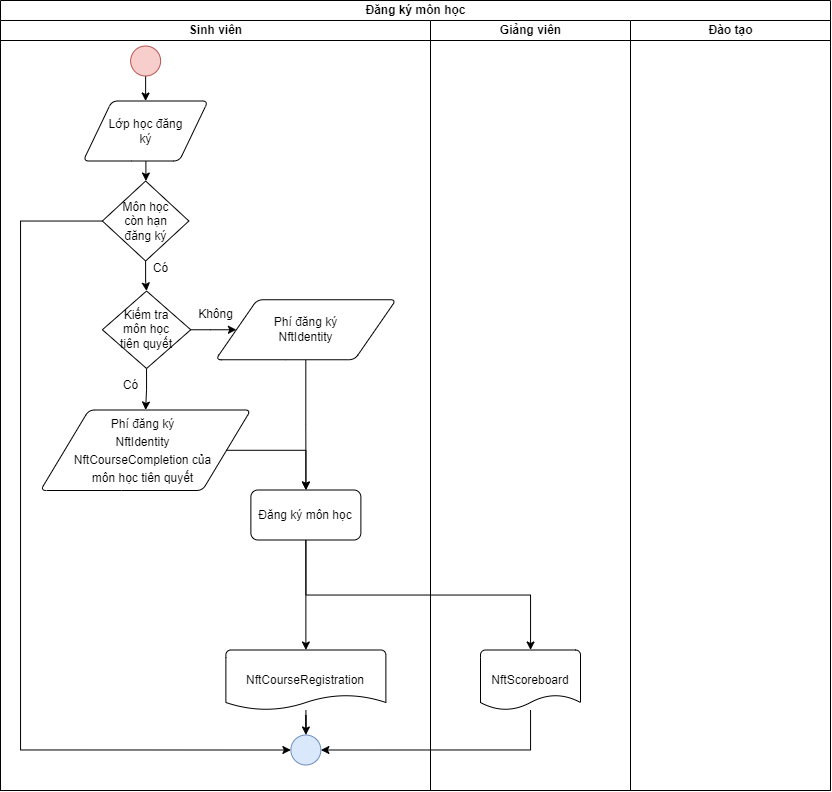

The diagram above was exported from draw.io. Its source (the exported page's mxGraphModel, read from the mxfile embedded in the PNG):
<mxGraphModel dx="2015" dy="1082" grid="1" gridSize="10" guides="1" tooltips="1" connect="1" arrows="1" fold="1" page="1" pageScale="1" pageWidth="827" pageHeight="1169" math="0" shadow="0">
  <root>
    <mxCell id="0" />
    <mxCell id="1" parent="0" />
    <mxCell id="2" value="Đăng ký môn học" style="swimlane;childLayout=stackLayout;resizeParent=1;resizeParentMax=0;startSize=20;html=1;" vertex="1" parent="1">
      <mxGeometry x="1100" y="2640" width="830" height="790" as="geometry" />
    </mxCell>
    <mxCell id="3" style="edgeStyle=orthogonalEdgeStyle;rounded=0;orthogonalLoop=1;jettySize=auto;html=1;exitX=0.5;exitY=1;exitDx=0;exitDy=0;" edge="1" parent="2" source="12" target="29">
      <mxGeometry relative="1" as="geometry">
        <mxPoint x="275" y="599" as="sourcePoint" />
        <mxPoint x="529.9950000000003" y="648.9999999999995" as="targetPoint" />
      </mxGeometry>
    </mxCell>
    <mxCell id="4" style="edgeStyle=orthogonalEdgeStyle;rounded=0;orthogonalLoop=1;jettySize=auto;html=1;entryX=1;entryY=0.5;entryDx=0;entryDy=0;" edge="1" parent="2" source="29" target="19">
      <mxGeometry relative="1" as="geometry">
        <mxPoint x="490" y="709" as="sourcePoint" />
        <Array as="points">
          <mxPoint x="530" y="749" />
        </Array>
      </mxGeometry>
    </mxCell>
    <mxCell id="5" value="Sinh viên" style="swimlane;startSize=20;html=1;" vertex="1" parent="2">
      <mxGeometry y="20" width="430" height="770" as="geometry" />
    </mxCell>
    <mxCell id="6" style="edgeStyle=orthogonalEdgeStyle;rounded=0;orthogonalLoop=1;jettySize=auto;html=1;" edge="1" parent="5" target="25">
      <mxGeometry relative="1" as="geometry">
        <mxPoint x="145.3800000000001" y="140.5" as="sourcePoint" />
      </mxGeometry>
    </mxCell>
    <mxCell id="7" style="edgeStyle=orthogonalEdgeStyle;rounded=0;orthogonalLoop=1;jettySize=auto;html=1;exitX=0.5;exitY=1;exitDx=0;exitDy=0;entryX=0.5;entryY=0;entryDx=0;entryDy=0;" edge="1" parent="5" target="22">
      <mxGeometry relative="1" as="geometry">
        <mxPoint x="145.1300000000001" y="55.5" as="sourcePoint" />
        <Array as="points">
          <mxPoint x="145" y="80.5" />
        </Array>
      </mxGeometry>
    </mxCell>
    <mxCell id="8" value="" style="ellipse;whiteSpace=wrap;html=1;fillColor=#f8cecc;strokeColor=#b85450;" vertex="1" parent="5">
      <mxGeometry x="130.13" y="25.5" width="30" height="30" as="geometry" />
    </mxCell>
    <mxCell id="9" style="edgeStyle=orthogonalEdgeStyle;rounded=0;orthogonalLoop=1;jettySize=auto;html=1;" edge="1" parent="5" source="10" target="11">
      <mxGeometry relative="1" as="geometry" />
    </mxCell>
    <mxCell id="10" value="Kiếm tra môn học tiên quyết" style="strokeWidth=1;html=1;shape=mxgraph.flowchart.decision;whiteSpace=wrap;spacingLeft=10;spacingRight=10;" vertex="1" parent="5">
      <mxGeometry x="101.88" y="270.5" width="88.37" height="77.5" as="geometry" />
    </mxCell>
    <mxCell id="11" value="&lt;p style=&quot;line-height: 150%;&quot;&gt;Phí đăng ký&lt;br&gt;NftIdentity&lt;br&gt;NftCourseCompletion của môn học tiên quyết&lt;/p&gt;" style="shape=parallelogram;html=1;strokeWidth=1;perimeter=parallelogramPerimeter;rounded=1;arcSize=12;size=0.23;whiteSpace=wrap;spacingLeft=20;spacingRight=25;horizontal=1;spacing=2;" vertex="1" parent="5">
      <mxGeometry x="40" y="389.5" width="210.26" height="80.5" as="geometry" />
    </mxCell>
    <mxCell id="12" value="Đăng ký môn học" style="rounded=1;whiteSpace=wrap;html=1;absoluteArcSize=1;arcSize=14;strokeWidth=1;" vertex="1" parent="5">
      <mxGeometry x="250.38" y="469.5" width="110" height="50" as="geometry" />
    </mxCell>
    <mxCell id="13" style="edgeStyle=orthogonalEdgeStyle;rounded=0;orthogonalLoop=1;jettySize=auto;html=1;entryX=0.5;entryY=0;entryDx=0;entryDy=0;" edge="1" parent="5" source="11" target="12">
      <mxGeometry relative="1" as="geometry" />
    </mxCell>
    <mxCell id="14" style="edgeStyle=orthogonalEdgeStyle;rounded=0;orthogonalLoop=1;jettySize=auto;html=1;" edge="1" parent="5" source="15" target="12">
      <mxGeometry relative="1" as="geometry" />
    </mxCell>
    <mxCell id="15" value="Phí đăng ký&lt;br&gt;NftIdentity" style="shape=parallelogram;html=1;strokeWidth=1;perimeter=parallelogramPerimeter;rounded=1;arcSize=12;size=0.23;whiteSpace=wrap;spacingLeft=20;spacingRight=20;horizontal=1;spacing=2;" vertex="1" parent="5">
      <mxGeometry x="215.13" y="279.25" width="180.5" height="60" as="geometry" />
    </mxCell>
    <mxCell id="16" style="edgeStyle=orthogonalEdgeStyle;rounded=0;orthogonalLoop=1;jettySize=auto;html=1;entryX=0;entryY=0.5;entryDx=0;entryDy=0;" edge="1" parent="5" source="10" target="15">
      <mxGeometry relative="1" as="geometry">
        <mxPoint x="225.13" y="309.25" as="targetPoint" />
      </mxGeometry>
    </mxCell>
    <mxCell id="17" value="Có" style="text;html=1;align=center;verticalAlign=middle;resizable=0;points=[];autosize=1;strokeColor=none;fillColor=none;" vertex="1" parent="5">
      <mxGeometry x="110" y="349.5" width="40" height="30" as="geometry" />
    </mxCell>
    <mxCell id="18" value="Không" style="text;html=1;align=center;verticalAlign=middle;resizable=0;points=[];autosize=1;strokeColor=none;fillColor=none;" vertex="1" parent="5">
      <mxGeometry x="185.13" y="279.25" width="60" height="30" as="geometry" />
    </mxCell>
    <mxCell id="19" value="" style="ellipse;whiteSpace=wrap;html=1;fillColor=#dae8fc;strokeColor=#6c8ebf;" vertex="1" parent="5">
      <mxGeometry x="290.3800000000001" y="714.5" width="30" height="30" as="geometry" />
    </mxCell>
    <mxCell id="20" style="edgeStyle=orthogonalEdgeStyle;rounded=0;orthogonalLoop=1;jettySize=auto;html=1;" edge="1" parent="5" source="27">
      <mxGeometry relative="1" as="geometry">
        <mxPoint x="305.4210526315792" y="689.5" as="sourcePoint" />
        <mxPoint x="305.3800000000001" y="714.5" as="targetPoint" />
      </mxGeometry>
    </mxCell>
    <mxCell id="21" style="edgeStyle=orthogonalEdgeStyle;rounded=0;orthogonalLoop=1;jettySize=auto;html=1;" edge="1" parent="5" source="12" target="27">
      <mxGeometry relative="1" as="geometry">
        <mxPoint x="305.38000000000056" y="629.5" as="targetPoint" />
      </mxGeometry>
    </mxCell>
    <mxCell id="22" value="Lớp học đăng ký" style="shape=parallelogram;html=1;strokeWidth=1;perimeter=parallelogramPerimeter;rounded=1;arcSize=12;size=0.23;whiteSpace=wrap;spacingLeft=20;spacingRight=20;horizontal=1;spacing=2;" vertex="1" parent="5">
      <mxGeometry x="82.69" y="80.5" width="124.87" height="60" as="geometry" />
    </mxCell>
    <mxCell id="23" style="edgeStyle=orthogonalEdgeStyle;rounded=0;orthogonalLoop=1;jettySize=auto;html=1;entryX=0.5;entryY=0;entryDx=0;entryDy=0;entryPerimeter=0;" edge="1" parent="5" source="25" target="10">
      <mxGeometry relative="1" as="geometry" />
    </mxCell>
    <mxCell id="24" style="edgeStyle=orthogonalEdgeStyle;rounded=0;orthogonalLoop=1;jettySize=auto;html=1;entryX=0;entryY=0.5;entryDx=0;entryDy=0;" edge="1" parent="5" source="25" target="19">
      <mxGeometry relative="1" as="geometry">
        <Array as="points">
          <mxPoint x="20" y="201" />
          <mxPoint x="20" y="729" />
        </Array>
      </mxGeometry>
    </mxCell>
    <mxCell id="25" value="Môn học còn hạn đăng ký" style="strokeWidth=1;html=1;shape=mxgraph.flowchart.decision;whiteSpace=wrap;spacingLeft=10;spacingRight=10;" vertex="1" parent="5">
      <mxGeometry x="101.88" y="160.5" width="86.5" height="80" as="geometry" />
    </mxCell>
    <mxCell id="26" value="Có" style="text;html=1;align=center;verticalAlign=middle;resizable=0;points=[];autosize=1;strokeColor=none;fillColor=none;" vertex="1" parent="5">
      <mxGeometry x="139.99999999999994" y="233" width="40" height="30" as="geometry" />
    </mxCell>
    <mxCell id="27" value="NftCourseRegistration" style="strokeWidth=1;html=1;shape=mxgraph.flowchart.document2;whiteSpace=wrap;size=0.25;" vertex="1" parent="5">
      <mxGeometry x="225.38" y="629.5" width="160" height="60" as="geometry" />
    </mxCell>
    <mxCell id="28" value="Giảng viên" style="swimlane;startSize=20;html=1;" vertex="1" parent="2">
      <mxGeometry x="430" y="20" width="200" height="770" as="geometry" />
    </mxCell>
    <mxCell id="29" value="NftScoreboard" style="strokeWidth=1;html=1;shape=mxgraph.flowchart.document2;whiteSpace=wrap;size=0.25;" vertex="1" parent="28">
      <mxGeometry x="50" y="629.5" width="100" height="60" as="geometry" />
    </mxCell>
    <mxCell id="30" value="Đào tạo" style="swimlane;startSize=20;html=1;" vertex="1" parent="2">
      <mxGeometry x="630" y="20" width="200" height="770" as="geometry" />
    </mxCell>
  </root>
</mxGraphModel>